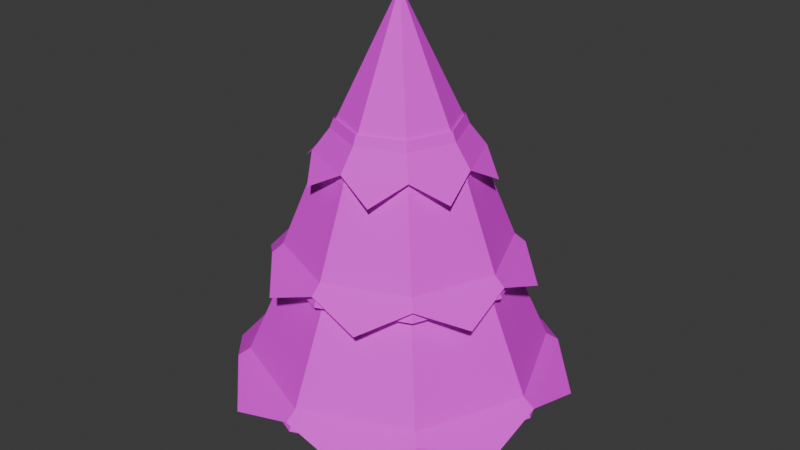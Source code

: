 # Source: fir_tree.blend  (saved by Blender 5.0.119; exported with 4.5.12 LTS)
import bpy
from mathutils import Matrix  # noqa: F401  (used for matrix-valued properties, if any)

bpy.ops.wm.read_factory_settings(use_empty=True)
scene = bpy.context.scene
scene.name = 'Scene'

# ---- collections
col_collection = bpy.data.collections.new('Collection'); scene.collection.children.link(col_collection)

# ---- images (referenced by path relative to the original .blend; pixels are not part of the script)
import os
ASSET_DIR = os.environ.get("B2B_ASSET_DIR", "")  # directory of the original .blend (textures are referenced by path, not embedded)
HERE = os.path.dirname(os.path.abspath(__file__))  # packed textures are extracted next to this script under _unpacked/

def load_image(name, relpath, width, height, colorspace="sRGB"):
    """Load a texture the original file referenced (path relative to the .blend, or extracted next to this script)."""
    p = next((c for c in (os.path.join(HERE, relpath), os.path.join(ASSET_DIR, relpath)) if relpath and os.path.exists(c)), "")
    if p:
        img = bpy.data.images.load(p, check_existing=True)
        img.name = name
    else:  # same state as the original file: an image datablock whose file is absent (Cycles renders it pink)
        img = bpy.data.images.new(name, width, height)
        img.source = "FILE"
        img.filepath = "//" + (relpath or name)
    img.colorspace_settings.name = colorspace
    return img
img_palette_png = load_image('palette.png', 'palette.png', 1024, 1024, 'sRGB')

# ---- materials (node trees are filled in below, after node groups)
mat_gamepalette = bpy.data.materials.new('GamePalette')

# ---- material node trees
mat_gamepalette.use_nodes = True; mat_gamepalette.node_tree.nodes.clear()
_N = mat_gamepalette.node_tree.nodes; _L = mat_gamepalette.node_tree.links
n0 = _N.new('ShaderNodeOutputMaterial'); n0.name = 'Material Output'; n0.location = (400, 0)
n1 = _N.new('ShaderNodeBsdfPrincipled'); n1.name = 'Principled BSDF'; n1.location = (100, 0)
n1.inputs[2].default_value = 0.7
n2 = _N.new('ShaderNodeTexImage'); n2.name = 'Image Texture'; n2.location = (-250, 0)
n2.image = img_palette_png
n2.interpolation = 'Closest'
_L.new(n2.outputs[0], n1.inputs[0])
_L.new(n1.outputs[0], n0.inputs[0])
n0.is_active_output = True

# ---- world
world_world = bpy.data.worlds.new('World'); scene.world = world_world
world_world.use_nodes = True; world_world.node_tree.nodes.clear()
_N = world_world.node_tree.nodes; _L = world_world.node_tree.links
n0 = _N.new('ShaderNodeOutputWorld'); n0.name = 'World Output'; n0.location = (200, 100)
n1 = _N.new('ShaderNodeBackground'); n1.name = 'Background'; n1.location = (-200, 100)
n1.inputs[0].default_value = (0.05088, 0.05088, 0.05088, 1.0)
_L.new(n1.outputs[0], n0.inputs[0])
n0.is_active_output = True
world_world.color = (0.05088, 0.05088, 0.05088)
world_world.sun_shadow_jitter_overblur = 0.0

# ---- meshes
me_trunkmesh = bpy.data.meshes.new('TrunkMesh')
me_trunkmesh.from_pydata([(0.26, 0.0, 0.0), (0.13, 0.2252, 0.0), (-0.13, 0.2252, 0.0), (-0.26, 3.184e-17, 0.0), (-0.13, -0.2252, 0.0), (0.13, -0.2252, 0.0), (0.15, 0.0, 1.6), (0.075, 0.1299, 1.6), (-0.075, 0.1299, 1.6), (-0.15, 1.837e-17, 1.6), (-0.075, -0.1299, 1.6), (0.075, -0.1299, 1.6)], [], [(0, 1, 7, 6), (1, 2, 8, 7), (2, 3, 9, 8), (3, 4, 10, 9), (4, 5, 11, 10), (5, 0, 6, 11), (5, 4, 3, 2, 1, 0)])
_uv = me_trunkmesh.uv_layers.new(name='Float2')
_uv.uv.foreach_set('vector', [0.6875, 0.6875, 0.6875, 0.6875, 0.6875, 0.6875, 0.6875, 0.6875, 0.6875, 0.6875, 0.6875, 0.6875, 0.6875, 0.6875, 0.6875, 0.6875, 0.6875, 0.6875, 0.6875, 0.6875, 0.6875, 0.6875, 0.6875, 0.6875, 0.6875, 0.6875, 0.6875, 0.6875, 0.6875, 0.6875, 0.6875, 0.6875, 0.6875, 0.6875, 0.6875, 0.6875, 0.6875, 0.6875, 0.6875, 0.6875, 0.6875, 0.6875, 0.6875, 0.6875, 0.6875, 0.6875, 0.6875, 0.6875, 0.6875, 0.6875, 0.6875, 0.6875, 0.6875, 0.6875, 0.6875, 0.6875, 0.6875, 0.6875, 0.6875, 0.6875])
me_trunkmesh.materials.append(mat_gamepalette)
me_trunkmesh.update()
me_foliagemesh = bpy.data.meshes.new('FoliageMesh')
me_foliagemesh.from_pydata([(1.45, 0.0, 0.75), (1.025, 1.025, 0.75), (8.879e-17, 1.45, 0.75), (-1.025, 1.025, 0.75), (-1.45, 1.776e-16, 0.75), (-1.025, -1.025, 0.75), (-2.664e-16, -1.45, 0.75), (1.025, -1.025, 0.75), (0.85, 0.0, 2.1), (0.601, 0.601, 2.1), (5.205e-17, 0.85, 2.1), (-0.601, 0.601, 2.1), (-0.85, 1.041e-16, 2.1), (-0.601, -0.601, 2.1), (-1.561e-16, -0.85, 2.1), (0.601, -0.601, 2.1), (1.1, 0.0, 1.8), (0.7778, 0.7778, 1.8), (6.736e-17, 1.1, 1.8), (-0.7778, 0.7778, 1.8), (-1.1, 1.347e-16, 1.8), (-0.7778, -0.7778, 1.8), (-2.021e-16, -1.1, 1.8), (0.7778, -0.7778, 1.8), (0.55, 0.0, 3.15), (0.3889, 0.3889, 3.15), (3.368e-17, 0.55, 3.15), (-0.3889, 0.3889, 3.15), (-0.55, 6.736e-17, 3.15), (-0.3889, -0.3889, 3.15), (-1.01e-16, -0.55, 3.15), (0.3889, -0.3889, 3.15), (0.72, 0.0, 2.75), (0.5091, 0.5091, 2.75), (4.409e-17, 0.72, 2.75), (-0.5091, 0.5091, 2.75), (-0.72, 8.817e-17, 2.75), (-0.5091, -0.5091, 2.75), (-1.323e-16, -0.72, 2.75), (0.5091, -0.5091, 2.75), (0.0, 0.0, 4.25)], [], [(0, 1, 9, 8), (1, 2, 10, 9), (2, 3, 11, 10), (3, 4, 12, 11), (4, 5, 13, 12), (5, 6, 14, 13), (6, 7, 15, 14), (7, 0, 8, 15), (7, 6, 5, 4, 3, 2, 1, 0), (16, 17, 25, 24), (17, 18, 26, 25), (18, 19, 27, 26), (19, 20, 28, 27), (20, 21, 29, 28), (21, 22, 30, 29), (22, 23, 31, 30), (23, 16, 24, 31), (23, 22, 21, 20, 19, 18, 17, 16), (32, 33, 40), (33, 34, 40), (34, 35, 40), (35, 36, 40), (36, 37, 40), (37, 38, 40), (38, 39, 40), (39, 32, 40), (39, 38, 37, 36, 35, 34, 33, 32)])
_uv = me_foliagemesh.uv_layers.new(name='Float2')
_uv.uv.foreach_set('vector', [0.5625, 0.4375, 0.5625, 0.4375, 0.5625, 0.4375, 0.5625, 0.4375, 0.5625, 0.4375, 0.5625, 0.4375, 0.5625, 0.4375, 0.5625, 0.4375, 0.5625, 0.4375, 0.5625, 0.4375, 0.5625, 0.4375, 0.5625, 0.4375, 0.5625, 0.4375, 0.5625, 0.4375, 0.5625, 0.4375, 0.5625, 0.4375, 0.5625, 0.4375, 0.5625, 0.4375, 0.5625, 0.4375, 0.5625, 0.4375, 0.5625, 0.4375, 0.5625, 0.4375, 0.5625, 0.4375, 0.5625, 0.4375, 0.5625, 0.4375, 0.5625, 0.4375, 0.5625, 0.4375, 0.5625, 0.4375, 0.5625, 0.4375, 0.5625, 0.4375, 0.5625, 0.4375, 0.5625, 0.4375, 0.5625, 0.4375, 0.5625, 0.4375, 0.5625, 0.4375, 0.5625, 0.4375, 0.5625, 0.4375, 0.5625, 0.4375, 0.5625, 0.4375, 0.5625, 0.4375, 0.4375, 0.4375, 0.4375, 0.4375, 0.4375, 0.4375, 0.4375, 0.4375, 0.4375, 0.4375, 0.4375, 0.4375, 0.4375, 0.4375, 0.4375, 0.4375, 0.4375, 0.4375, 0.4375, 0.4375, 0.4375, 0.4375, 0.4375, 0.4375, 0.4375, 0.4375, 0.4375, 0.4375, 0.4375, 0.4375, 0.4375, 0.4375, 0.4375, 0.4375, 0.4375, 0.4375, 0.4375, 0.4375, 0.4375, 0.4375, 0.4375, 0.4375, 0.4375, 0.4375, 0.4375, 0.4375, 0.4375, 0.4375, 0.4375, 0.4375, 0.4375, 0.4375, 0.4375, 0.4375, 0.4375, 0.4375, 0.4375, 0.4375, 0.4375, 0.4375, 0.4375, 0.4375, 0.4375, 0.4375, 0.4375, 0.4375, 0.4375, 0.4375, 0.4375, 0.4375, 0.4375, 0.4375, 0.4375, 0.4375, 0.4375, 0.4375, 0.4375, 0.4375, 0.4375, 0.4375, 0.4375, 0.4375, 0.4375, 0.4375, 0.4375, 0.4375, 0.4375, 0.4375, 0.4375, 0.4375, 0.4375, 0.4375, 0.4375, 0.4375, 0.4375, 0.4375, 0.4375, 0.4375, 0.4375, 0.4375, 0.4375, 0.4375, 0.4375, 0.4375, 0.4375, 0.4375, 0.4375, 0.4375, 0.4375, 0.4375, 0.4375, 0.4375, 0.4375, 0.4375, 0.4375, 0.4375, 0.4375, 0.4375, 0.4375, 0.4375, 0.4375, 0.4375, 0.4375, 0.4375, 0.4375, 0.4375, 0.4375, 0.4375, 0.4375, 0.4375, 0.4375, 0.4375, 0.4375, 0.4375, 0.4375, 0.4375, 0.4375, 0.4375, 0.4375, 0.4375, 0.4375, 0.4375, 0.4375, 0.4375])
me_foliagemesh.materials.append(mat_gamepalette)
me_foliagemesh.update()
me_snowtrimmesh = bpy.data.meshes.new('SnowTrimMesh')
me_snowtrimmesh.from_pydata([(1.48, 0.0, 0.86), (1.047, 1.047, 0.86), (1.478, 0.6123, 0.68), (1.036, 0.0, 1.15), (0.7326, 0.7326, 1.15), (1.047, 1.047, 0.86), (9.062e-17, 1.48, 0.86), (0.6123, 1.478, 0.68), (0.7326, 0.7326, 1.15), (6.344e-17, 1.036, 1.15), (9.062e-17, 1.48, 0.86), (-1.047, 1.047, 0.86), (-0.6123, 1.478, 0.68), (6.344e-17, 1.036, 1.15), (-0.7326, 0.7326, 1.15), (-1.047, 1.047, 0.86), (-1.48, 1.812e-16, 0.86), (-1.478, 0.6123, 0.68), (-0.7326, 0.7326, 1.15), (-1.036, 1.269e-16, 1.15), (-1.48, 1.812e-16, 0.86), (-1.047, -1.047, 0.86), (-1.478, -0.6123, 0.68), (-1.036, 1.269e-16, 1.15), (-0.7326, -0.7326, 1.15), (-1.047, -1.047, 0.86), (-2.719e-16, -1.48, 0.86), (-0.6123, -1.478, 0.68), (-0.7326, -0.7326, 1.15), (-1.903e-16, -1.036, 1.15), (-2.719e-16, -1.48, 0.86), (1.047, -1.047, 0.86), (0.6123, -1.478, 0.68), (-1.903e-16, -1.036, 1.15), (0.7326, -0.7326, 1.15), (1.047, -1.047, 0.86), (1.48, -3.625e-16, 0.86), (1.478, -0.6123, 0.68), (0.7326, -0.7326, 1.15), (1.036, -2.537e-16, 1.15), (1.12, 0.0, 1.91), (0.792, 0.792, 1.91), (1.146, 0.4745, 1.73), (0.784, 0.0, 2.2), (0.5544, 0.5544, 2.2), (0.792, 0.792, 1.91), (6.858e-17, 1.12, 1.91), (0.4745, 1.146, 1.73), (0.5544, 0.5544, 2.2), (4.801e-17, 0.784, 2.2), (6.858e-17, 1.12, 1.91), (-0.792, 0.792, 1.91), (-0.4745, 1.146, 1.73), (4.801e-17, 0.784, 2.2), (-0.5544, 0.5544, 2.2), (-0.792, 0.792, 1.91), (-1.12, 1.372e-16, 1.91), (-1.146, 0.4745, 1.73), (-0.5544, 0.5544, 2.2), (-0.784, 9.601e-17, 2.2), (-1.12, 1.372e-16, 1.91), (-0.792, -0.792, 1.91), (-1.146, -0.4745, 1.73), (-0.784, 9.601e-17, 2.2), (-0.5544, -0.5544, 2.2), (-0.792, -0.792, 1.91), (-2.057e-16, -1.12, 1.91), (-0.4745, -1.146, 1.73), (-0.5544, -0.5544, 2.2), (-1.44e-16, -0.784, 2.2), (-2.057e-16, -1.12, 1.91), (0.792, -0.792, 1.91), (0.4745, -1.146, 1.73), (-1.44e-16, -0.784, 2.2), (0.5544, -0.5544, 2.2), (0.792, -0.792, 1.91), (1.12, -2.743e-16, 1.91), (1.146, -0.4745, 1.73), (0.5544, -0.5544, 2.2), (0.784, -1.92e-16, 2.2), (0.74, 0.0, 2.86), (0.5233, 0.5233, 2.86), (0.7945, 0.3291, 2.68), (0.518, 0.0, 3.15), (0.3663, 0.3663, 3.15), (0.5233, 0.5233, 2.86), (4.531e-17, 0.74, 2.86), (0.3291, 0.7945, 2.68), (0.3663, 0.3663, 3.15), (3.172e-17, 0.518, 3.15), (4.531e-17, 0.74, 2.86), (-0.5233, 0.5233, 2.86), (-0.3291, 0.7945, 2.68), (3.172e-17, 0.518, 3.15), (-0.3663, 0.3663, 3.15), (-0.5233, 0.5233, 2.86), (-0.74, 9.062e-17, 2.86), (-0.7945, 0.3291, 2.68), (-0.3663, 0.3663, 3.15), (-0.518, 6.344e-17, 3.15), (-0.74, 9.062e-17, 2.86), (-0.5233, -0.5233, 2.86), (-0.7945, -0.3291, 2.68), (-0.518, 6.344e-17, 3.15), (-0.3663, -0.3663, 3.15), (-0.5233, -0.5233, 2.86), (-1.359e-16, -0.74, 2.86), (-0.3291, -0.7945, 2.68), (-0.3663, -0.3663, 3.15), (-9.516e-17, -0.518, 3.15), (-1.359e-16, -0.74, 2.86), (0.5233, -0.5233, 2.86), (0.3291, -0.7945, 2.68), (-9.516e-17, -0.518, 3.15), (0.3663, -0.3663, 3.15), (0.5233, -0.5233, 2.86), (0.74, -1.812e-16, 2.86), (0.7945, -0.3291, 2.68), (0.3663, -0.3663, 3.15), (0.518, -1.269e-16, 3.15)], [], [(3, 4, 1, 0), (0, 1, 2), (8, 9, 6, 5), (5, 6, 7), (13, 14, 11, 10), (10, 11, 12), (18, 19, 16, 15), (15, 16, 17), (23, 24, 21, 20), (20, 21, 22), (28, 29, 26, 25), (25, 26, 27), (33, 34, 31, 30), (30, 31, 32), (38, 39, 36, 35), (35, 36, 37), (43, 44, 41, 40), (40, 41, 42), (48, 49, 46, 45), (45, 46, 47), (53, 54, 51, 50), (50, 51, 52), (58, 59, 56, 55), (55, 56, 57), (63, 64, 61, 60), (60, 61, 62), (68, 69, 66, 65), (65, 66, 67), (73, 74, 71, 70), (70, 71, 72), (78, 79, 76, 75), (75, 76, 77), (83, 84, 81, 80), (80, 81, 82), (88, 89, 86, 85), (85, 86, 87), (93, 94, 91, 90), (90, 91, 92), (98, 99, 96, 95), (95, 96, 97), (103, 104, 101, 100), (100, 101, 102), (108, 109, 106, 105), (105, 106, 107), (113, 114, 111, 110), (110, 111, 112), (118, 119, 116, 115), (115, 116, 117)])
_uv = me_snowtrimmesh.uv_layers.new(name='Float2')
_uv.uv.foreach_set('vector', [0.0625, 0.9375, 0.0625, 0.9375, 0.0625, 0.9375, 0.0625, 0.9375, 0.0625, 0.9375, 0.0625, 0.9375, 0.0625, 0.9375, 0.0625, 0.9375, 0.0625, 0.9375, 0.0625, 0.9375, 0.0625, 0.9375, 0.0625, 0.9375, 0.0625, 0.9375, 0.0625, 0.9375, 0.0625, 0.9375, 0.0625, 0.9375, 0.0625, 0.9375, 0.0625, 0.9375, 0.0625, 0.9375, 0.0625, 0.9375, 0.0625, 0.9375, 0.0625, 0.9375, 0.0625, 0.9375, 0.0625, 0.9375, 0.0625, 0.9375, 0.0625, 0.9375, 0.0625, 0.9375, 0.0625, 0.9375, 0.0625, 0.9375, 0.0625, 0.9375, 0.0625, 0.9375, 0.0625, 0.9375, 0.0625, 0.9375, 0.0625, 0.9375, 0.0625, 0.9375, 0.0625, 0.9375, 0.0625, 0.9375, 0.0625, 0.9375, 0.0625, 0.9375, 0.0625, 0.9375, 0.0625, 0.9375, 0.0625, 0.9375, 0.0625, 0.9375, 0.0625, 0.9375, 0.0625, 0.9375, 0.0625, 0.9375, 0.0625, 0.9375, 0.0625, 0.9375, 0.0625, 0.9375, 0.0625, 0.9375, 0.0625, 0.9375, 0.0625, 0.9375, 0.0625, 0.9375, 0.0625, 0.9375, 0.0625, 0.9375, 0.0625, 0.9375, 0.0625, 0.9375, 0.0625, 0.9375, 0.0625, 0.9375, 0.0625, 0.9375, 0.0625, 0.9375, 0.0625, 0.9375, 0.0625, 0.9375, 0.0625, 0.9375, 0.0625, 0.9375, 0.0625, 0.9375, 0.0625, 0.9375, 0.0625, 0.9375, 0.0625, 0.9375, 0.0625, 0.9375, 0.0625, 0.9375, 0.0625, 0.9375, 0.0625, 0.9375, 0.0625, 0.9375, 0.0625, 0.9375, 0.0625, 0.9375, 0.0625, 0.9375, 0.0625, 0.9375, 0.0625, 0.9375, 0.0625, 0.9375, 0.0625, 0.9375, 0.0625, 0.9375, 0.0625, 0.9375, 0.0625, 0.9375, 0.0625, 0.9375, 0.0625, 0.9375, 0.0625, 0.9375, 0.0625, 0.9375, 0.0625, 0.9375, 0.0625, 0.9375, 0.0625, 0.9375, 0.0625, 0.9375, 0.0625, 0.9375, 0.0625, 0.9375, 0.0625, 0.9375, 0.0625, 0.9375, 0.0625, 0.9375, 0.0625, 0.9375, 0.0625, 0.9375, 0.0625, 0.9375, 0.0625, 0.9375, 0.0625, 0.9375, 0.0625, 0.9375, 0.0625, 0.9375, 0.0625, 0.9375, 0.0625, 0.9375, 0.0625, 0.9375, 0.0625, 0.9375, 0.0625, 0.9375, 0.0625, 0.9375, 0.0625, 0.9375, 0.0625, 0.9375, 0.0625, 0.9375, 0.0625, 0.9375, 0.0625, 0.9375, 0.0625, 0.9375, 0.0625, 0.9375, 0.0625, 0.9375, 0.0625, 0.9375, 0.0625, 0.9375, 0.0625, 0.9375, 0.0625, 0.9375, 0.0625, 0.9375, 0.0625, 0.9375, 0.0625, 0.9375, 0.0625, 0.9375, 0.0625, 0.9375, 0.0625, 0.9375, 0.0625, 0.9375, 0.0625, 0.9375, 0.0625, 0.9375, 0.0625, 0.9375, 0.0625, 0.9375, 0.0625, 0.9375, 0.0625, 0.9375, 0.0625, 0.9375, 0.0625, 0.9375, 0.0625, 0.9375, 0.0625, 0.9375, 0.0625, 0.9375, 0.0625, 0.9375, 0.0625, 0.9375, 0.0625, 0.9375, 0.0625, 0.9375, 0.0625, 0.9375, 0.0625, 0.9375, 0.0625, 0.9375, 0.0625, 0.9375, 0.0625, 0.9375, 0.0625, 0.9375, 0.0625, 0.9375, 0.0625, 0.9375, 0.0625, 0.9375, 0.0625, 0.9375, 0.0625, 0.9375, 0.0625, 0.9375, 0.0625, 0.9375, 0.0625, 0.9375, 0.0625, 0.9375, 0.0625, 0.9375, 0.0625, 0.9375, 0.0625, 0.9375, 0.0625, 0.9375, 0.0625, 0.9375, 0.0625, 0.9375, 0.0625, 0.9375, 0.0625, 0.9375, 0.0625, 0.9375])
me_snowtrimmesh.materials.append(mat_gamepalette)
me_snowtrimmesh.update()

# ---- objects
ob_trunk = bpy.data.objects.new('Trunk', me_trunkmesh)
ob_foliage = bpy.data.objects.new('Foliage', me_foliagemesh)
ob_snowtrim = bpy.data.objects.new('SnowTrim', me_snowtrimmesh)
ob_firtree = bpy.data.objects.new('FirTree', None)

# ---- transforms, parenting, visibility, modifiers, constraints
ob_trunk.parent = ob_firtree
ob_trunk.location = (0.0, 0.0, 0.0)
ob_foliage.parent = ob_firtree
ob_foliage.location = (0.0, 0.0, 0.0)
ob_snowtrim.parent = ob_firtree
ob_snowtrim.location = (0.0, 0.0, 0.0)
ob_firtree.location = (0.0, 0.0, 0.0)

# ---- collection membership
col_collection.objects.link(ob_trunk)
col_collection.objects.link(ob_foliage)
col_collection.objects.link(ob_snowtrim)
col_collection.objects.link(ob_firtree)

# ---- scene / render settings (as saved in the file)
scene.frame_start = 1; scene.frame_end = 250; scene.frame_set(1)
scene.render.engine = 'BLENDER_EEVEE_NEXT'
scene.render.bake_bias = 0.0
scene.render.bake_samples = 0
scene.cycles.sampling_pattern = 'TABULATED_SOBOL'
scene.eevee.use_volume_custom_range = False
bpy.context.view_layer.update()

# ---- added for rendering (the .blend has no active camera and no usable light): camera, sun
cam_auto = bpy.data.cameras.new('AutoCamera')
cam_auto.lens = 50.0
cam_auto.sensor_width = 36.0
cam_auto.clip_end = 1000.0
ob_auto_camera = bpy.data.objects.new('AutoCamera', cam_auto)
scene.collection.objects.link(ob_auto_camera)
ob_auto_camera.location = (5.51931, -6.62317, 6.54045)
ob_auto_camera.rotation_euler = (1.09748, -7.21219e-08, 0.694738)
scene.camera = ob_auto_camera
light_auto_sun = bpy.data.lights.new('AutoSun', 'SUN')
light_auto_sun.energy = 3.0
light_auto_sun.angle = 0.0523599
ob_auto_sun = bpy.data.objects.new('AutoSun', light_auto_sun)
scene.collection.objects.link(ob_auto_sun)
ob_auto_sun.rotation_euler = (0.872665, 0.174533, 0.523599)
bpy.context.view_layer.update()
